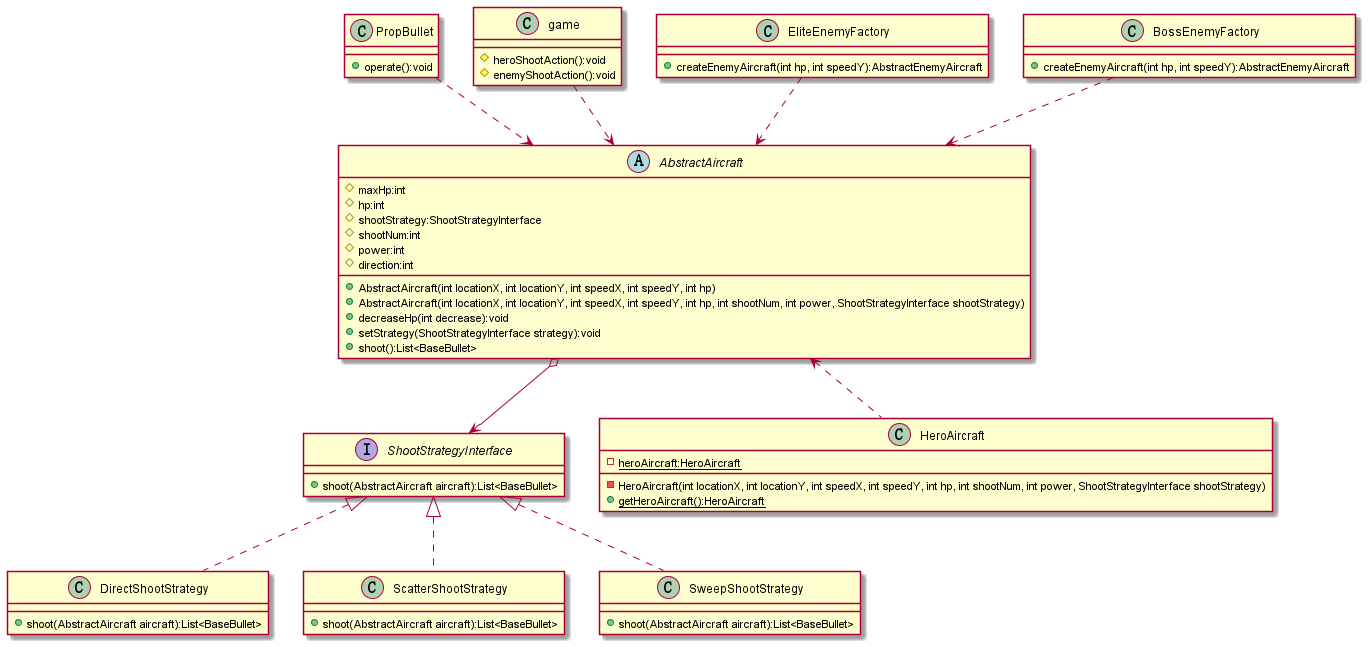

The diagram above was rendered by PlantUML. Its source (embedded in the PNG):
@startuml
'https://plantuml.com/class-diagram

abstract class AbstractAircraft
{
	# maxHp:int
    # hp:int
    # shootStrategy:ShootStrategyInterface
    # shootNum:int
    # power:int
    # direction:int
    + AbstractAircraft(int locationX, int locationY, int speedX, int speedY, int hp)
    + AbstractAircraft(int locationX, int locationY, int speedX, int speedY, int hp, int shootNum, int power, ShootStrategyInterface shootStrategy)
    + decreaseHp(int decrease):void
    + setStrategy(ShootStrategyInterface strategy):void
    + shoot():List<BaseBullet>
}

interface ShootStrategyInterface {
    + shoot(AbstractAircraft aircraft):List<BaseBullet>
}

AbstractAircraft <.up. BossEnemyFactory
AbstractAircraft <.up. EliteEnemyFactory
AbstractAircraft <.up. game
AbstractAircraft <.up. PropBullet
AbstractAircraft <.down. HeroAircraft
AbstractAircraft o--> ShootStrategyInterface
ShootStrategyInterface <|.. DirectShootStrategy
ShootStrategyInterface <|.. ScatterShootStrategy
ShootStrategyInterface <|.. SweepShootStrategy

class HeroAircraft {
    - {static} heroAircraft:HeroAircraft
    - HeroAircraft(int locationX, int locationY, int speedX, int speedY, int hp, int shootNum, int power, ShootStrategyInterface shootStrategy)
    + {static} getHeroAircraft():HeroAircraft
}

class EliteEnemyFactory {
    + createEnemyAircraft(int hp, int speedY):AbstractEnemyAircraft
}

class BossEnemyFactory {
    + createEnemyAircraft(int hp, int speedY):AbstractEnemyAircraft
}

class DirectShootStrategy {
    + shoot(AbstractAircraft aircraft):List<BaseBullet>
}

class ScatterShootStrategy {
    + shoot(AbstractAircraft aircraft):List<BaseBullet>
}

class SweepShootStrategy {
    + shoot(AbstractAircraft aircraft):List<BaseBullet>
}

class game{
    # heroShootAction():void
    # enemyShootAction():void
}

class PropBullet{
    + operate():void
}

@enduml